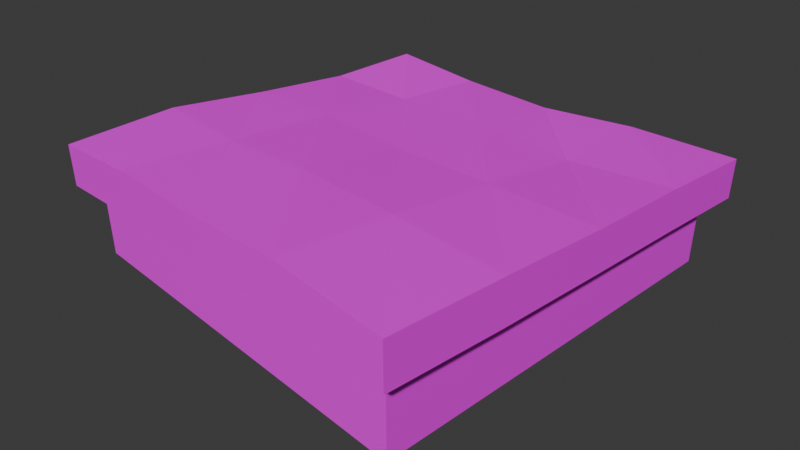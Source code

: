 # Source: tree-000.blend  (saved by Blender 4.3.34; exported with 4.5.12 LTS)
import bpy
from mathutils import Matrix  # noqa: F401  (used for matrix-valued properties, if any)

bpy.ops.wm.read_factory_settings(use_empty=True)
scene = bpy.context.scene
scene.name = 'Scene'

# ---- collections
col_collection = bpy.data.collections.new('Collection'); scene.collection.children.link(col_collection)

# ---- images (referenced by path relative to the original .blend; pixels are not part of the script)
import os
ASSET_DIR = os.environ.get("B2B_ASSET_DIR", "")  # directory of the original .blend (textures are referenced by path, not embedded)
HERE = os.path.dirname(os.path.abspath(__file__))  # packed textures are extracted next to this script under _unpacked/

def load_image(name, relpath, width, height, colorspace="sRGB"):
    """Load a texture the original file referenced (path relative to the .blend, or extracted next to this script)."""
    p = next((c for c in (os.path.join(HERE, relpath), os.path.join(ASSET_DIR, relpath)) if relpath and os.path.exists(c)), "")
    if p:
        img = bpy.data.images.load(p, check_existing=True)
        img.name = name
    else:  # same state as the original file: an image datablock whose file is absent (Cycles renders it pink)
        img = bpy.data.images.new(name, width, height)
        img.source = "FILE"
        img.filepath = "//" + (relpath or name)
    img.colorspace_settings.name = colorspace
    return img
img_desert_jpg = load_image('desert.jpg', 'desert.jpg', 1024, 1024, 'sRGB')

# ---- materials (node trees are filled in below, after node groups)
mat_desert = bpy.data.materials.new('desert')

# ---- material node trees
mat_desert.use_nodes = True; mat_desert.node_tree.nodes.clear()
_N = mat_desert.node_tree.nodes; _L = mat_desert.node_tree.links
n0 = _N.new('ShaderNodeBsdfPrincipled'); n0.name = 'Principled BSDF'; n0.location = (10, 300)
n1 = _N.new('ShaderNodeOutputMaterial'); n1.name = 'Material Output'; n1.location = (300, 300)
n2 = _N.new('ShaderNodeTexImage'); n2.name = 'Image Texture'; n2.location = (-296, 269)
n2.image = img_desert_jpg
_L.new(n0.outputs[0], n1.inputs[0])
_L.new(n2.outputs[0], n0.inputs[0])
_L.new(n2.outputs[1], n0.inputs[4])
n1.is_active_output = True

# ---- world
world_world = bpy.data.worlds.new('World'); scene.world = world_world
world_world.use_nodes = True; world_world.node_tree.nodes.clear()
_N = world_world.node_tree.nodes; _L = world_world.node_tree.links
n0 = _N.new('ShaderNodeOutputWorld'); n0.name = 'World Output'; n0.location = (300, 300)
n1 = _N.new('ShaderNodeBackground'); n1.name = 'Background'; n1.location = (10, 300)
n1.inputs[0].default_value = (0.05088, 0.05088, 0.05088, 1.0)
_L.new(n1.outputs[0], n0.inputs[0])
n0.is_active_output = True
world_world.color = (0.05088, 0.05088, 0.05088)
world_world.sun_shadow_jitter_overblur = 0.0

# ---- cameras
cam_camera = bpy.data.cameras.new('Camera')
cam_camera.clip_end = 100.0
cam_camera.lens = 35.0
cam_camera.ortho_scale = 7.314

# ---- meshes
me_cube_001 = bpy.data.meshes.new('Cube.001')
me_cube_001.from_pydata([(-3.0, -3.0, -0.6), (-3.0, -3.0, 0.6), (-3.0, 3.0, -0.6), (-3.0, 3.0, 0.6), (3.0, -3.0, -0.6), (3.0, -3.0, 0.6), (3.0, 3.0, -0.6), (3.0, 3.0, 0.6), (-3.277, -3.277, 0.4924), (-3.277, -3.277, 1.12), (-3.277, 3.277, 0.6569), (-3.277, 3.277, 1.272), (3.277, -3.277, 0.5546), (3.277, -3.277, 1.155), (3.277, 3.277, 0.4203), (3.277, 3.277, 1.01), (0.0, 3.277, 0.4297), (0.0, 3.277, 0.9758), (0.0, -3.277, 0.5674), (0.0, -3.277, 1.204), (-3.277, 0.0, 0.608), (-3.277, 0.0, 1.205), (3.277, 0.0, 0.4669), (3.277, 0.0, 1.064), (0.0, 0.0, 1.112), (0.0, 0.0, 0.4792), (-3.277, -1.638, 0.6446), (-3.277, -3.277, 0.8043), (-3.277, 1.638, 1.158), (-3.277, 3.277, 0.9692), (-1.638, 3.277, 0.489), (1.636, 3.28, 1.055), (3.277, 3.277, 0.7146), (3.277, 1.638, 0.4507), (3.277, -1.638, 1.116), (3.277, -3.277, 0.8558), (1.638, -3.277, 0.6654), (-1.638, -3.277, 1.218), (1.638, 3.277, 0.4518), (-1.638, 3.277, 1.085), (-1.638, -3.277, 0.5742), (1.638, -3.277, 1.279), (0.0, -1.638, 1.265), (0.0, -1.638, 0.4909), (0.0, -3.277, 0.8845), (0.0, 3.277, 0.6939), (-3.277, 1.638, 0.5581), (-3.277, -1.638, 1.293), (3.277, -1.638, 0.4944), (3.275, 1.641, 1.052), (-0.002, 1.641, 1.081), (0.0, 1.638, 0.4792), (-1.638, 0.0, 0.5221), (1.636, 0.002576, 1.094), (-1.638, 0.0, 1.194), (1.638, 0.0, 0.476), (3.277, 0.0, 0.765), (-3.277, 0.0, 0.8991), (-3.277, -1.638, 0.9829), (3.277, 1.639, 0.7469), (1.638, 1.638, 0.4746), (-1.638, 1.638, 1.098), (1.609, 1.676, 0.9492), (-1.638, 1.638, 0.4902), (-1.638, 3.277, 0.7881), (1.638, -3.277, 0.9738), (-1.638, -1.638, 0.4904), (1.638, -1.638, 1.214), (-1.638, -1.638, 1.204), (1.638, -1.638, 0.5219), (-1.638, -3.277, 0.909), (3.277, -1.638, 0.8041), (1.638, 3.277, 0.7488), (-3.277, 1.638, 0.8601)], [], [(0, 1, 3, 2), (2, 3, 7, 6), (6, 7, 5, 4), (4, 5, 1, 0), (2, 6, 4, 0), (7, 3, 1, 5), (28, 29, 73), (31, 32, 72), (34, 35, 71), (37, 27, 70), (48, 36, 69), (47, 37, 68), (42, 41, 67), (43, 40, 66), (41, 44, 65), (39, 45, 64), (51, 52, 63), (50, 53, 62), (28, 54, 61), (33, 55, 60), (49, 56, 59), (47, 57, 58), (58, 20, 26), (27, 26, 8), (9, 58, 27), (59, 22, 33), (32, 33, 14), (15, 59, 32), (60, 25, 51), (38, 51, 16), (14, 60, 38), (61, 24, 50), (39, 50, 17), (11, 61, 39), (62, 23, 49), (31, 49, 15), (17, 62, 31), (63, 20, 46), (30, 46, 10), (16, 63, 30), (64, 16, 30), (29, 30, 10), (11, 64, 29), (65, 18, 36), (35, 36, 12), (13, 65, 35), (66, 8, 26), (52, 26, 20), (25, 66, 52), (67, 13, 34), (53, 34, 23), (24, 67, 53), (68, 19, 42), (54, 42, 24), (21, 68, 54), (69, 18, 43), (55, 43, 25), (22, 69, 55), (70, 8, 40), (44, 40, 18), (19, 70, 44), (71, 12, 48), (56, 48, 22), (23, 71, 56), (72, 14, 38), (45, 38, 16), (17, 72, 45), (73, 10, 46), (57, 46, 20), (21, 73, 57), (28, 11, 29), (31, 15, 32), (34, 13, 35), (37, 9, 27), (48, 12, 36), (47, 9, 37), (42, 19, 41), (43, 18, 40), (41, 19, 44), (39, 17, 45), (51, 25, 52), (50, 24, 53), (28, 21, 54), (33, 22, 55), (49, 23, 56), (47, 21, 57), (58, 57, 20), (27, 58, 26), (9, 47, 58), (59, 56, 22), (32, 59, 33), (15, 49, 59), (60, 55, 25), (38, 60, 51), (14, 33, 60), (61, 54, 24), (39, 61, 50), (11, 28, 61), (62, 53, 23), (31, 62, 49), (17, 50, 62), (63, 52, 20), (30, 63, 46), (16, 51, 63), (64, 45, 16), (29, 64, 30), (11, 39, 64), (65, 44, 18), (35, 65, 36), (13, 41, 65), (66, 40, 8), (52, 66, 26), (25, 43, 66), (67, 41, 13), (53, 67, 34), (24, 42, 67), (68, 37, 19), (54, 68, 42), (21, 47, 68), (69, 36, 18), (55, 69, 43), (22, 48, 69), (70, 27, 8), (44, 70, 40), (19, 37, 70), (71, 35, 12), (56, 71, 48), (23, 34, 71), (72, 32, 14), (45, 72, 38), (17, 31, 72), (73, 29, 10), (57, 73, 46), (21, 28, 73)])
_uv = me_cube_001.uv_layers.new(name='UVMap')
_uv.uv.foreach_set('vector', [0.3373, 0.4247, 0.3373, 0.4247, 0.3373, 0.4247, 0.3373, 0.4247, 0.3373, 0.4247, 0.3373, 0.4247, 0.3373, 0.4247, 0.3373, 0.4247, 0.3373, 0.4247, 0.3373, 0.4247, 0.3373, 0.4247, 0.3373, 0.4247, 0.3373, 0.4247, 0.3373, 0.4247, 0.3373, 0.4247, 0.3373, 0.4247, 0.3373, 0.4247, 0.3373, 0.4247, 0.3373, 0.4247, 0.3373, 0.4247, 0.3373, 0.4247, 0.3373, 0.4247, 0.3373, 0.4247, 0.3373, 0.4247, 0.593, 0.5424, 0.593, 0.5424, 0.593, 0.5424, 0.593, 0.5424, 0.593, 0.5424, 0.593, 0.5424, 0.593, 0.5424, 0.593, 0.5424, 0.593, 0.5424, 0.593, 0.5424, 0.593, 0.5424, 0.593, 0.5424, 0.593, 0.5424, 0.593, 0.5424, 0.593, 0.5424, 0.593, 0.5424, 0.593, 0.5424, 0.593, 0.5424, 0.593, 0.5424, 0.593, 0.5424, 0.593, 0.5424, 0.593, 0.5424, 0.593, 0.5424, 0.593, 0.5424, 0.593, 0.5424, 0.593, 0.5424, 0.593, 0.5424, 0.593, 0.5424, 0.593, 0.5424, 0.593, 0.5424, 0.593, 0.5424, 0.593, 0.5424, 0.593, 0.5424, 0.593, 0.5424, 0.593, 0.5424, 0.593, 0.5424, 0.593, 0.5424, 0.593, 0.5424, 0.593, 0.5424, 0.593, 0.5424, 0.593, 0.5424, 0.593, 0.5424, 0.593, 0.5424, 0.593, 0.5424, 0.593, 0.5424, 0.593, 0.5424, 0.593, 0.5424, 0.593, 0.5424, 0.593, 0.5424, 0.593, 0.5424, 0.593, 0.5424, 0.593, 0.5424, 0.593, 0.5424, 0.593, 0.5424, 0.593, 0.5424, 0.593, 0.5424, 0.593, 0.5424, 0.593, 0.5424, 0.593, 0.5424, 0.593, 0.5424, 0.593, 0.5424, 0.593, 0.5424, 0.593, 0.5424, 0.593, 0.5424, 0.593, 0.5424, 0.593, 0.5424, 0.593, 0.5424, 0.593, 0.5424, 0.593, 0.5424, 0.593, 0.5424, 0.593, 0.5424, 0.593, 0.5424, 0.593, 0.5424, 0.593, 0.5424, 0.593, 0.5424, 0.593, 0.5424, 0.593, 0.5424, 0.593, 0.5424, 0.593, 0.5424, 0.593, 0.5424, 0.593, 0.5424, 0.593, 0.5424, 0.593, 0.5424, 0.593, 0.5424, 0.593, 0.5424, 0.593, 0.5424, 0.593, 0.5424, 0.593, 0.5424, 0.593, 0.5424, 0.593, 0.5424, 0.593, 0.5424, 0.593, 0.5424, 0.593, 0.5424, 0.593, 0.5424, 0.593, 0.5424, 0.593, 0.5424, 0.593, 0.5424, 0.593, 0.5424, 0.593, 0.5424, 0.593, 0.5424, 0.593, 0.5424, 0.593, 0.5424, 0.593, 0.5424, 0.593, 0.5424, 0.593, 0.5424, 0.593, 0.5424, 0.593, 0.5424, 0.593, 0.5424, 0.593, 0.5424, 0.593, 0.5424, 0.593, 0.5424, 0.593, 0.5424, 0.593, 0.5424, 0.593, 0.5424, 0.593, 0.5424, 0.593, 0.5424, 0.593, 0.5424, 0.593, 0.5424, 0.593, 0.5424, 0.593, 0.5424, 0.593, 0.5424, 0.593, 0.5424, 0.593, 0.5424, 0.593, 0.5424, 0.593, 0.5424, 0.593, 0.5424, 0.593, 0.5424, 0.593, 0.5424, 0.593, 0.5424, 0.593, 0.5424, 0.593, 0.5424, 0.593, 0.5424, 0.593, 0.5424, 0.593, 0.5424, 0.593, 0.5424, 0.593, 0.5424, 0.593, 0.5424, 0.593, 0.5424, 0.593, 0.5424, 0.593, 0.5424, 0.593, 0.5424, 0.593, 0.5424, 0.593, 0.5424, 0.593, 0.5424, 0.593, 0.5424, 0.593, 0.5424, 0.593, 0.5424, 0.593, 0.5424, 0.593, 0.5424, 0.593, 0.5424, 0.593, 0.5424, 0.593, 0.5424, 0.593, 0.5424, 0.593, 0.5424, 0.593, 0.5424, 0.593, 0.5424, 0.593, 0.5424, 0.593, 0.5424, 0.593, 0.5424, 0.593, 0.5424, 0.593, 0.5424, 0.593, 0.5424, 0.593, 0.5424, 0.593, 0.5424, 0.593, 0.5424, 0.593, 0.5424, 0.593, 0.5424, 0.593, 0.5424, 0.593, 0.5424, 0.593, 0.5424, 0.593, 0.5424, 0.593, 0.5424, 0.593, 0.5424, 0.593, 0.5424, 0.593, 0.5424, 0.593, 0.5424, 0.593, 0.5424, 0.593, 0.5424, 0.593, 0.5424, 0.593, 0.5424, 0.593, 0.5424, 0.593, 0.5424, 0.593, 0.5424, 0.593, 0.5424, 0.593, 0.5424, 0.593, 0.5424, 0.593, 0.5424, 0.593, 0.5424, 0.593, 0.5424, 0.593, 0.5424, 0.593, 0.5424, 0.593, 0.5424, 0.593, 0.5424, 0.593, 0.5424, 0.593, 0.5424, 0.593, 0.5424, 0.593, 0.5424, 0.593, 0.5424, 0.593, 0.5424, 0.593, 0.5424, 0.593, 0.5424, 0.593, 0.5424, 0.593, 0.5424, 0.593, 0.5424, 0.593, 0.5424, 0.593, 0.5424, 0.593, 0.5424, 0.593, 0.5424, 0.593, 0.5424, 0.593, 0.5424, 0.593, 0.5424, 0.593, 0.5424, 0.593, 0.5424, 0.593, 0.5424, 0.593, 0.5424, 0.593, 0.5424, 0.593, 0.5424, 0.593, 0.5424, 0.593, 0.5424, 0.593, 0.5424, 0.593, 0.5424, 0.593, 0.5424, 0.593, 0.5424, 0.593, 0.5424, 0.593, 0.5424, 0.593, 0.5424, 0.593, 0.5424, 0.593, 0.5424, 0.593, 0.5424, 0.593, 0.5424, 0.593, 0.5424, 0.593, 0.5424, 0.593, 0.5424, 0.593, 0.5424, 0.593, 0.5424, 0.593, 0.5424, 0.593, 0.5424, 0.593, 0.5424, 0.593, 0.5424, 0.593, 0.5424, 0.593, 0.5424, 0.593, 0.5424, 0.593, 0.5424, 0.593, 0.5424, 0.593, 0.5424, 0.593, 0.5424, 0.593, 0.5424, 0.593, 0.5424, 0.593, 0.5424, 0.593, 0.5424, 0.593, 0.5424, 0.593, 0.5424, 0.593, 0.5424, 0.593, 0.5424, 0.593, 0.5424, 0.593, 0.5424, 0.593, 0.5424, 0.593, 0.5424, 0.593, 0.5424, 0.593, 0.5424, 0.593, 0.5424, 0.593, 0.5424, 0.593, 0.5424, 0.593, 0.5424, 0.593, 0.5424, 0.593, 0.5424, 0.593, 0.5424, 0.593, 0.5424, 0.593, 0.5424, 0.593, 0.5424, 0.593, 0.5424, 0.593, 0.5424, 0.593, 0.5424, 0.593, 0.5424, 0.593, 0.5424, 0.593, 0.5424, 0.593, 0.5424, 0.593, 0.5424, 0.593, 0.5424, 0.593, 0.5424, 0.593, 0.5424, 0.593, 0.5424, 0.593, 0.5424, 0.593, 0.5424, 0.593, 0.5424, 0.593, 0.5424, 0.593, 0.5424, 0.593, 0.5424, 0.593, 0.5424, 0.593, 0.5424, 0.593, 0.5424, 0.593, 0.5424, 0.593, 0.5424, 0.593, 0.5424, 0.593, 0.5424, 0.593, 0.5424, 0.593, 0.5424, 0.593, 0.5424, 0.593, 0.5424, 0.593, 0.5424, 0.593, 0.5424, 0.593, 0.5424, 0.593, 0.5424, 0.593, 0.5424, 0.593, 0.5424, 0.593, 0.5424, 0.593, 0.5424, 0.593, 0.5424, 0.593, 0.5424, 0.593, 0.5424, 0.593, 0.5424, 0.593, 0.5424, 0.593, 0.5424, 0.593, 0.5424, 0.593, 0.5424, 0.593, 0.5424, 0.593, 0.5424, 0.593, 0.5424, 0.593, 0.5424, 0.593, 0.5424, 0.593, 0.5424, 0.593, 0.5424, 0.593, 0.5424, 0.593, 0.5424, 0.593, 0.5424, 0.593, 0.5424, 0.593, 0.5424, 0.593, 0.5424, 0.593, 0.5424, 0.593, 0.5424, 0.593, 0.5424, 0.593, 0.5424, 0.593, 0.5424, 0.593, 0.5424, 0.593, 0.5424, 0.593, 0.5424, 0.593, 0.5424, 0.593, 0.5424, 0.593, 0.5424, 0.593, 0.5424, 0.593, 0.5424, 0.593, 0.5424, 0.593, 0.5424, 0.593, 0.5424, 0.593, 0.5424, 0.593, 0.5424, 0.593, 0.5424, 0.593, 0.5424, 0.593, 0.5424, 0.593, 0.5424, 0.593, 0.5424, 0.593, 0.5424, 0.593, 0.5424, 0.593, 0.5424, 0.593, 0.5424, 0.593, 0.5424, 0.593, 0.5424, 0.593, 0.5424, 0.593, 0.5424, 0.593, 0.5424, 0.593, 0.5424, 0.593, 0.5424, 0.593, 0.5424, 0.593, 0.5424, 0.593, 0.5424, 0.593, 0.5424, 0.593, 0.5424, 0.593, 0.5424, 0.593, 0.5424, 0.593, 0.5424, 0.593, 0.5424, 0.593, 0.5424, 0.593, 0.5424, 0.593, 0.5424, 0.593, 0.5424, 0.593, 0.5424, 0.593, 0.5424, 0.593, 0.5424, 0.593, 0.5424, 0.593, 0.5424, 0.593, 0.5424, 0.593, 0.5424, 0.593, 0.5424, 0.593, 0.5424])
me_cube_001.materials.append(mat_desert)
me_cube_001.update()

# ---- objects
ob_camera = bpy.data.objects.new('Camera', cam_camera)
ob_cube = bpy.data.objects.new('Cube', me_cube_001)

# ---- transforms, parenting, visibility, modifiers, constraints
ob_camera.location = (7.359, -6.926, 4.958)
ob_camera.rotation_euler = (1.109, 0.0, 0.8149)
ob_camera.lock_rotations_4d = False
ob_camera.empty_display_type = 'ARROWS'
ob_camera.color = (0.0, 0.0, 0.0, 0.0)
ob_camera.display_type = 'WIRE'
ob_camera.lineart.crease_threshold = 0.0
ob_cube.location = (0.0, 0.0, 0.0)

# ---- collection membership
col_collection.objects.link(ob_camera)
col_collection.objects.link(ob_cube)

# ---- scene / render settings (as saved in the file)
scene.camera = ob_camera
scene.frame_start = 1; scene.frame_end = 250; scene.frame_set(1)
scene.render.engine = 'BLENDER_EEVEE_NEXT'
bpy.context.view_layer.update()

# ---- added for rendering (the .blend has no usable light): sun
light_auto_sun = bpy.data.lights.new('AutoSun', 'SUN')
light_auto_sun.energy = 3.0
light_auto_sun.angle = 0.0523599
ob_auto_sun = bpy.data.objects.new('AutoSun', light_auto_sun)
scene.collection.objects.link(ob_auto_sun)
ob_auto_sun.rotation_euler = (0.872665, 0.174533, 0.523599)
bpy.context.view_layer.update()
